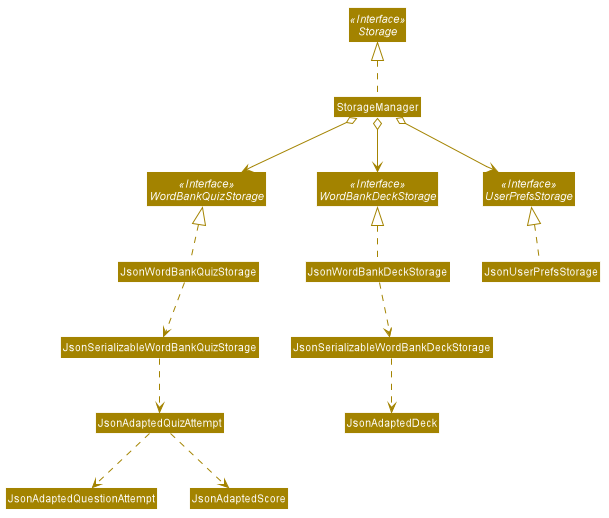

The diagram above was rendered by PlantUML. Its source (embedded in the PNG):
@startuml








skinparam BackgroundColor #FFFFFFF

skinparam Shadowing false

skinparam Class {
    FontColor #FFFFFF
    BorderThickness 1
    BorderColor #FFFFFF
    StereotypeFontColor #FFFFFF
    FontName Arial
}

skinparam Actor {
    BorderColor #000000
    Color #000000
    FontName Arial
}

skinparam Sequence {
    MessageAlign center
    BoxFontSize 15
    BoxPadding 0
    BoxFontColor #FFFFFF
    FontName Arial
}

skinparam Participant {
    FontColor #FFFFFFF
    Padding 20
}

skinparam MinClassWidth 50
skinparam ParticipantPadding 10
skinparam Shadowing false
skinparam DefaultTextAlignment center
skinparam packageStyle Rectangle

hide footbox
hide members
hide circle
skinparam arrowThickness 1.1
skinparam arrowColor #A38300
skinparam classBackgroundColor #A38300

Interface Storage <<Interface>>
Interface UserPrefsStorage <<Interface>>
Interface WordBankDeckStorage <<Interface>>
Interface WordBankQuizStorage <<Interface>>

Class StorageManager
Class JsonUserPrefsStorage
Class JsonWordBankDeckStorage

StorageManager .up.|> Storage
StorageManager o--> UserPrefsStorage
StorageManager o--> WordBankDeckStorage
StorageManager o--> WordBankQuizStorage

JsonUserPrefsStorage .up.|> UserPrefsStorage

JsonWordBankDeckStorage .up.|> WordBankDeckStorage
JsonWordBankDeckStorage .down.> JsonSerializableWordBankDeckStorage
JsonSerializableWordBankDeckStorage ..> JsonAdaptedDeck

JsonWordBankQuizStorage .up.|> WordBankQuizStorage
JsonWordBankQuizStorage .down.> JsonSerializableWordBankQuizStorage
JsonSerializableWordBankQuizStorage ..> JsonAdaptedQuizAttempt
JsonAdaptedQuizAttempt ..> JsonAdaptedQuestionAttempt
JsonAdaptedQuizAttempt ..> JsonAdaptedScore


@enduml